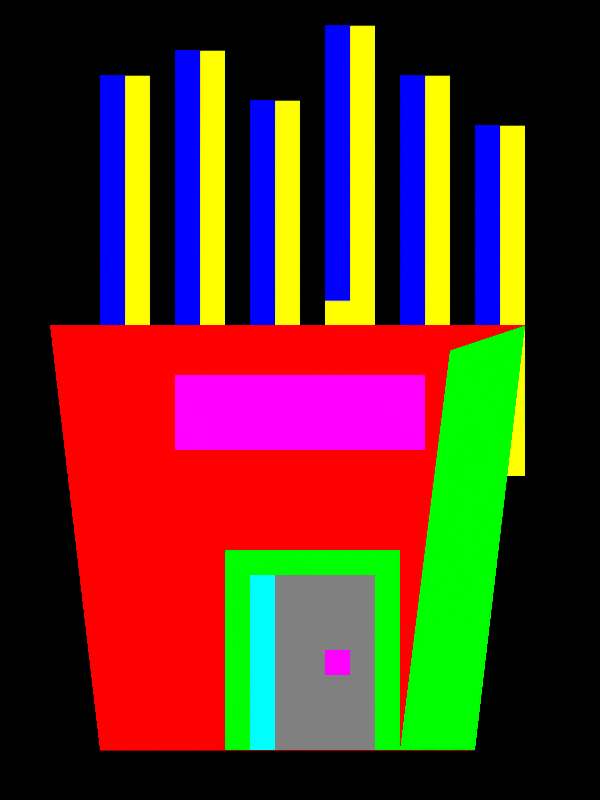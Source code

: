 # Source: restaurant.blend  (saved by Blender 4.5.92; exported with 4.5.12 LTS)
import bpy
from mathutils import Matrix  # noqa: F401  (used for matrix-valued properties, if any)

bpy.ops.wm.read_factory_settings(use_empty=True)
scene = bpy.context.scene
scene.name = 'DinoTycoon_restaurant_Pose0'

# ---- materials (node trees are filled in below, after node groups)
mat_dinotycoon_role_a = bpy.data.materials.new('DinoTycoon_Role_A')
mat_dinotycoon_role_a.diffuse_color = (1.0, 1.0, 0.0, 1.0)
mat_dinotycoon_role_f = bpy.data.materials.new('DinoTycoon_Role_F')
mat_dinotycoon_role_f.diffuse_color = (0.0, 0.0, 1.0, 1.0)
mat_dinotycoon_role_b = bpy.data.materials.new('DinoTycoon_Role_B')
mat_dinotycoon_role_b.diffuse_color = (1.0, 0.0, 0.0, 1.0)
mat_dinotycoon_role_d = bpy.data.materials.new('DinoTycoon_Role_D')
mat_dinotycoon_role_d.diffuse_color = (0.0, 1.0, 0.0, 1.0)
mat_dinotycoon_role_w = bpy.data.materials.new('DinoTycoon_Role_W')
mat_dinotycoon_role_w.diffuse_color = (1.0, 0.0, 1.0, 1.0)
mat_dinotycoon_role_m = bpy.data.materials.new('DinoTycoon_Role_M')
mat_dinotycoon_role_m.diffuse_color = (0.2159, 0.2159, 0.2159, 1.0)
mat_dinotycoon_role_g = bpy.data.materials.new('DinoTycoon_Role_G')
mat_dinotycoon_role_g.diffuse_color = (0.0, 1.0, 1.0, 1.0)

# ---- material node trees
mat_dinotycoon_role_a.use_nodes = True; mat_dinotycoon_role_a.node_tree.nodes.clear()
_N = mat_dinotycoon_role_a.node_tree.nodes; _L = mat_dinotycoon_role_a.node_tree.links
n0 = _N.new('ShaderNodeEmission'); n0.name = 'Emission'; n0.location = (0, 0)
n0.inputs[0].default_value = (1.0, 1.0, 0.0, 1.0)
n1 = _N.new('ShaderNodeOutputMaterial'); n1.name = 'Material Output'; n1.location = (0, 0)
_L.new(n0.outputs[0], n1.inputs[0])
n1.is_active_output = True
mat_dinotycoon_role_f.use_nodes = True; mat_dinotycoon_role_f.node_tree.nodes.clear()
_N = mat_dinotycoon_role_f.node_tree.nodes; _L = mat_dinotycoon_role_f.node_tree.links
n0 = _N.new('ShaderNodeEmission'); n0.name = 'Emission'; n0.location = (0, 0)
n0.inputs[0].default_value = (0.0, 0.0, 1.0, 1.0)
n1 = _N.new('ShaderNodeOutputMaterial'); n1.name = 'Material Output'; n1.location = (0, 0)
_L.new(n0.outputs[0], n1.inputs[0])
n1.is_active_output = True
mat_dinotycoon_role_b.use_nodes = True; mat_dinotycoon_role_b.node_tree.nodes.clear()
_N = mat_dinotycoon_role_b.node_tree.nodes; _L = mat_dinotycoon_role_b.node_tree.links
n0 = _N.new('ShaderNodeEmission'); n0.name = 'Emission'; n0.location = (0, 0)
n0.inputs[0].default_value = (1.0, 0.0, 0.0, 1.0)
n1 = _N.new('ShaderNodeOutputMaterial'); n1.name = 'Material Output'; n1.location = (0, 0)
_L.new(n0.outputs[0], n1.inputs[0])
n1.is_active_output = True
mat_dinotycoon_role_d.use_nodes = True; mat_dinotycoon_role_d.node_tree.nodes.clear()
_N = mat_dinotycoon_role_d.node_tree.nodes; _L = mat_dinotycoon_role_d.node_tree.links
n0 = _N.new('ShaderNodeEmission'); n0.name = 'Emission'; n0.location = (0, 0)
n0.inputs[0].default_value = (0.0, 1.0, 0.0, 1.0)
n1 = _N.new('ShaderNodeOutputMaterial'); n1.name = 'Material Output'; n1.location = (0, 0)
_L.new(n0.outputs[0], n1.inputs[0])
n1.is_active_output = True
mat_dinotycoon_role_w.use_nodes = True; mat_dinotycoon_role_w.node_tree.nodes.clear()
_N = mat_dinotycoon_role_w.node_tree.nodes; _L = mat_dinotycoon_role_w.node_tree.links
n0 = _N.new('ShaderNodeEmission'); n0.name = 'Emission'; n0.location = (0, 0)
n0.inputs[0].default_value = (1.0, 0.0, 1.0, 1.0)
n1 = _N.new('ShaderNodeOutputMaterial'); n1.name = 'Material Output'; n1.location = (0, 0)
_L.new(n0.outputs[0], n1.inputs[0])
n1.is_active_output = True
mat_dinotycoon_role_m.use_nodes = True; mat_dinotycoon_role_m.node_tree.nodes.clear()
_N = mat_dinotycoon_role_m.node_tree.nodes; _L = mat_dinotycoon_role_m.node_tree.links
n0 = _N.new('ShaderNodeEmission'); n0.name = 'Emission'; n0.location = (0, 0)
n0.inputs[0].default_value = (0.2159, 0.2159, 0.2159, 1.0)
n1 = _N.new('ShaderNodeOutputMaterial'); n1.name = 'Material Output'; n1.location = (0, 0)
_L.new(n0.outputs[0], n1.inputs[0])
n1.is_active_output = True
mat_dinotycoon_role_g.use_nodes = True; mat_dinotycoon_role_g.node_tree.nodes.clear()
_N = mat_dinotycoon_role_g.node_tree.nodes; _L = mat_dinotycoon_role_g.node_tree.links
n0 = _N.new('ShaderNodeEmission'); n0.name = 'Emission'; n0.location = (0, 0)
n0.inputs[0].default_value = (0.0, 1.0, 1.0, 1.0)
n1 = _N.new('ShaderNodeOutputMaterial'); n1.name = 'Material Output'; n1.location = (0, 0)
_L.new(n0.outputs[0], n1.inputs[0])
n1.is_active_output = True

# ---- cameras
cam_dinotycoon_restaurant_pose0_camera = bpy.data.cameras.new('DinoTycoon_restaurant_Pose0_Camera')
cam_dinotycoon_restaurant_pose0_camera.type = 'ORTHO'
cam_dinotycoon_restaurant_pose0_camera.ortho_scale = 32.0

# ---- meshes
me_dinotycoon_restaurant_pose0_fry0 = bpy.data.meshes.new('DinoTycoon_restaurant_Pose0_fry0')
me_dinotycoon_restaurant_pose0_fry0.from_pydata([(4.0, -1.0, 29.0), (6.0, -1.0, 29.0), (6.0, -1.0, 15.0), (4.0, -1.0, 15.0), (4.0, 1.0, 29.0), (6.0, 1.0, 29.0), (6.0, 1.0, 15.0), (4.0, 1.0, 15.0)], [], [(3, 2, 1, 0), (4, 5, 6, 7), (0, 1, 5, 4), (1, 2, 6, 5), (2, 3, 7, 6), (3, 0, 4, 7)])
me_dinotycoon_restaurant_pose0_fry0.materials.append(mat_dinotycoon_role_a)
me_dinotycoon_restaurant_pose0_fry0.update()
me_dinotycoon_restaurant_pose0_fry_edge0 = bpy.data.meshes.new('DinoTycoon_restaurant_Pose0_fry_edge0')
me_dinotycoon_restaurant_pose0_fry_edge0.from_pydata([(4.0, -3.0, 29.0), (5.0, -3.0, 29.0), (5.0, -3.0, 18.0), (4.0, -3.0, 18.0), (4.0, -1.0, 29.0), (5.0, -1.0, 29.0), (5.0, -1.0, 18.0), (4.0, -1.0, 18.0)], [], [(3, 2, 1, 0), (4, 5, 6, 7), (0, 1, 5, 4), (1, 2, 6, 5), (2, 3, 7, 6), (3, 0, 4, 7)])
me_dinotycoon_restaurant_pose0_fry_edge0.materials.append(mat_dinotycoon_role_f)
me_dinotycoon_restaurant_pose0_fry_edge0.update()
me_dinotycoon_restaurant_pose0_fry1 = bpy.data.meshes.new('DinoTycoon_restaurant_Pose0_fry1')
me_dinotycoon_restaurant_pose0_fry1.from_pydata([(7.0, -1.0, 30.0), (9.0, -1.0, 30.0), (9.0, -1.0, 16.0), (7.0, -1.0, 16.0), (7.0, 1.0, 30.0), (9.0, 1.0, 30.0), (9.0, 1.0, 16.0), (7.0, 1.0, 16.0)], [], [(3, 2, 1, 0), (4, 5, 6, 7), (0, 1, 5, 4), (1, 2, 6, 5), (2, 3, 7, 6), (3, 0, 4, 7)])
me_dinotycoon_restaurant_pose0_fry1.materials.append(mat_dinotycoon_role_a)
me_dinotycoon_restaurant_pose0_fry1.update()
me_dinotycoon_restaurant_pose0_fry_edge1 = bpy.data.meshes.new('DinoTycoon_restaurant_Pose0_fry_edge1')
me_dinotycoon_restaurant_pose0_fry_edge1.from_pydata([(7.0, -3.0, 30.0), (8.0, -3.0, 30.0), (8.0, -3.0, 19.0), (7.0, -3.0, 19.0), (7.0, -1.0, 30.0), (8.0, -1.0, 30.0), (8.0, -1.0, 19.0), (7.0, -1.0, 19.0)], [], [(3, 2, 1, 0), (4, 5, 6, 7), (0, 1, 5, 4), (1, 2, 6, 5), (2, 3, 7, 6), (3, 0, 4, 7)])
me_dinotycoon_restaurant_pose0_fry_edge1.materials.append(mat_dinotycoon_role_f)
me_dinotycoon_restaurant_pose0_fry_edge1.update()
me_dinotycoon_restaurant_pose0_fry2 = bpy.data.meshes.new('DinoTycoon_restaurant_Pose0_fry2')
me_dinotycoon_restaurant_pose0_fry2.from_pydata([(10.0, -1.0, 28.0), (12.0, -1.0, 28.0), (12.0, -1.0, 14.0), (10.0, -1.0, 14.0), (10.0, 1.0, 28.0), (12.0, 1.0, 28.0), (12.0, 1.0, 14.0), (10.0, 1.0, 14.0)], [], [(3, 2, 1, 0), (4, 5, 6, 7), (0, 1, 5, 4), (1, 2, 6, 5), (2, 3, 7, 6), (3, 0, 4, 7)])
me_dinotycoon_restaurant_pose0_fry2.materials.append(mat_dinotycoon_role_a)
me_dinotycoon_restaurant_pose0_fry2.update()
me_dinotycoon_restaurant_pose0_fry_edge2 = bpy.data.meshes.new('DinoTycoon_restaurant_Pose0_fry_edge2')
me_dinotycoon_restaurant_pose0_fry_edge2.from_pydata([(10.0, -3.0, 28.0), (11.0, -3.0, 28.0), (11.0, -3.0, 17.0), (10.0, -3.0, 17.0), (10.0, -1.0, 28.0), (11.0, -1.0, 28.0), (11.0, -1.0, 17.0), (10.0, -1.0, 17.0)], [], [(3, 2, 1, 0), (4, 5, 6, 7), (0, 1, 5, 4), (1, 2, 6, 5), (2, 3, 7, 6), (3, 0, 4, 7)])
me_dinotycoon_restaurant_pose0_fry_edge2.materials.append(mat_dinotycoon_role_f)
me_dinotycoon_restaurant_pose0_fry_edge2.update()
me_dinotycoon_restaurant_pose0_fry3 = bpy.data.meshes.new('DinoTycoon_restaurant_Pose0_fry3')
me_dinotycoon_restaurant_pose0_fry3.from_pydata([(13.0, -1.0, 31.0), (15.0, -1.0, 31.0), (15.0, -1.0, 17.0), (13.0, -1.0, 17.0), (13.0, 1.0, 31.0), (15.0, 1.0, 31.0), (15.0, 1.0, 17.0), (13.0, 1.0, 17.0)], [], [(3, 2, 1, 0), (4, 5, 6, 7), (0, 1, 5, 4), (1, 2, 6, 5), (2, 3, 7, 6), (3, 0, 4, 7)])
me_dinotycoon_restaurant_pose0_fry3.materials.append(mat_dinotycoon_role_a)
me_dinotycoon_restaurant_pose0_fry3.update()
me_dinotycoon_restaurant_pose0_fry_edge3 = bpy.data.meshes.new('DinoTycoon_restaurant_Pose0_fry_edge3')
me_dinotycoon_restaurant_pose0_fry_edge3.from_pydata([(13.0, -3.0, 31.0), (14.0, -3.0, 31.0), (14.0, -3.0, 20.0), (13.0, -3.0, 20.0), (13.0, -1.0, 31.0), (14.0, -1.0, 31.0), (14.0, -1.0, 20.0), (13.0, -1.0, 20.0)], [], [(3, 2, 1, 0), (4, 5, 6, 7), (0, 1, 5, 4), (1, 2, 6, 5), (2, 3, 7, 6), (3, 0, 4, 7)])
me_dinotycoon_restaurant_pose0_fry_edge3.materials.append(mat_dinotycoon_role_f)
me_dinotycoon_restaurant_pose0_fry_edge3.update()
me_dinotycoon_restaurant_pose0_fry4 = bpy.data.meshes.new('DinoTycoon_restaurant_Pose0_fry4')
me_dinotycoon_restaurant_pose0_fry4.from_pydata([(16.0, -1.0, 29.0), (18.0, -1.0, 29.0), (18.0, -1.0, 15.0), (16.0, -1.0, 15.0), (16.0, 1.0, 29.0), (18.0, 1.0, 29.0), (18.0, 1.0, 15.0), (16.0, 1.0, 15.0)], [], [(3, 2, 1, 0), (4, 5, 6, 7), (0, 1, 5, 4), (1, 2, 6, 5), (2, 3, 7, 6), (3, 0, 4, 7)])
me_dinotycoon_restaurant_pose0_fry4.materials.append(mat_dinotycoon_role_a)
me_dinotycoon_restaurant_pose0_fry4.update()
me_dinotycoon_restaurant_pose0_fry_edge4 = bpy.data.meshes.new('DinoTycoon_restaurant_Pose0_fry_edge4')
me_dinotycoon_restaurant_pose0_fry_edge4.from_pydata([(16.0, -3.0, 29.0), (17.0, -3.0, 29.0), (17.0, -3.0, 18.0), (16.0, -3.0, 18.0), (16.0, -1.0, 29.0), (17.0, -1.0, 29.0), (17.0, -1.0, 18.0), (16.0, -1.0, 18.0)], [], [(3, 2, 1, 0), (4, 5, 6, 7), (0, 1, 5, 4), (1, 2, 6, 5), (2, 3, 7, 6), (3, 0, 4, 7)])
me_dinotycoon_restaurant_pose0_fry_edge4.materials.append(mat_dinotycoon_role_f)
me_dinotycoon_restaurant_pose0_fry_edge4.update()
me_dinotycoon_restaurant_pose0_fry5 = bpy.data.meshes.new('DinoTycoon_restaurant_Pose0_fry5')
me_dinotycoon_restaurant_pose0_fry5.from_pydata([(19.0, -1.0, 27.0), (21.0, -1.0, 27.0), (21.0, -1.0, 13.0), (19.0, -1.0, 13.0), (19.0, 1.0, 27.0), (21.0, 1.0, 27.0), (21.0, 1.0, 13.0), (19.0, 1.0, 13.0)], [], [(3, 2, 1, 0), (4, 5, 6, 7), (0, 1, 5, 4), (1, 2, 6, 5), (2, 3, 7, 6), (3, 0, 4, 7)])
me_dinotycoon_restaurant_pose0_fry5.materials.append(mat_dinotycoon_role_a)
me_dinotycoon_restaurant_pose0_fry5.update()
me_dinotycoon_restaurant_pose0_fry_edge5 = bpy.data.meshes.new('DinoTycoon_restaurant_Pose0_fry_edge5')
me_dinotycoon_restaurant_pose0_fry_edge5.from_pydata([(19.0, -3.0, 27.0), (20.0, -3.0, 27.0), (20.0, -3.0, 16.0), (19.0, -3.0, 16.0), (19.0, -1.0, 27.0), (20.0, -1.0, 27.0), (20.0, -1.0, 16.0), (19.0, -1.0, 16.0)], [], [(3, 2, 1, 0), (4, 5, 6, 7), (0, 1, 5, 4), (1, 2, 6, 5), (2, 3, 7, 6), (3, 0, 4, 7)])
me_dinotycoon_restaurant_pose0_fry_edge5.materials.append(mat_dinotycoon_role_f)
me_dinotycoon_restaurant_pose0_fry_edge5.update()
me_dinotycoon_restaurant_pose0_carton = bpy.data.meshes.new('DinoTycoon_restaurant_Pose0_carton')
me_dinotycoon_restaurant_pose0_carton.from_pydata([(2.0, -4.0, 19.0), (21.0, -4.0, 19.0), (19.0, -4.0, 2.0), (4.0, -4.0, 2.0), (2.0, -2.0, 19.0), (21.0, -2.0, 19.0), (19.0, -2.0, 2.0), (4.0, -2.0, 2.0)], [], [(3, 2, 1, 0), (4, 5, 6, 7), (0, 1, 5, 4), (1, 2, 6, 5), (2, 3, 7, 6), (3, 0, 4, 7)])
me_dinotycoon_restaurant_pose0_carton.materials.append(mat_dinotycoon_role_b)
me_dinotycoon_restaurant_pose0_carton.update()
me_dinotycoon_restaurant_pose0_carton_shade = bpy.data.meshes.new('DinoTycoon_restaurant_Pose0_carton_shade')
me_dinotycoon_restaurant_pose0_carton_shade.from_pydata([(18.0, -5.0, 18.0), (21.0, -5.0, 19.0), (19.0, -5.0, 2.0), (16.0, -5.0, 2.0), (18.0, -3.0, 18.0), (21.0, -3.0, 19.0), (19.0, -3.0, 2.0), (16.0, -3.0, 2.0)], [], [(3, 2, 1, 0), (4, 5, 6, 7), (0, 1, 5, 4), (1, 2, 6, 5), (2, 3, 7, 6), (3, 0, 4, 7)])
me_dinotycoon_restaurant_pose0_carton_shade.materials.append(mat_dinotycoon_role_d)
me_dinotycoon_restaurant_pose0_carton_shade.update()
me_dinotycoon_restaurant_pose0_sign = bpy.data.meshes.new('DinoTycoon_restaurant_Pose0_sign')
me_dinotycoon_restaurant_pose0_sign.from_pydata([(7.0, -6.0, 17.0), (17.0, -6.0, 17.0), (17.0, -6.0, 14.0), (7.0, -6.0, 14.0), (7.0, -4.0, 17.0), (17.0, -4.0, 17.0), (17.0, -4.0, 14.0), (7.0, -4.0, 14.0)], [], [(3, 2, 1, 0), (4, 5, 6, 7), (0, 1, 5, 4), (1, 2, 6, 5), (2, 3, 7, 6), (3, 0, 4, 7)])
me_dinotycoon_restaurant_pose0_sign.materials.append(mat_dinotycoon_role_w)
me_dinotycoon_restaurant_pose0_sign.update()
me_dinotycoon_restaurant_pose0_door_frame = bpy.data.meshes.new('DinoTycoon_restaurant_Pose0_door_frame')
me_dinotycoon_restaurant_pose0_door_frame.from_pydata([(9.0, -8.0, 10.0), (16.0, -8.0, 10.0), (16.0, -8.0, 2.0), (9.0, -8.0, 2.0), (9.0, -6.0, 10.0), (16.0, -6.0, 10.0), (16.0, -6.0, 2.0), (9.0, -6.0, 2.0)], [], [(3, 2, 1, 0), (4, 5, 6, 7), (0, 1, 5, 4), (1, 2, 6, 5), (2, 3, 7, 6), (3, 0, 4, 7)])
me_dinotycoon_restaurant_pose0_door_frame.materials.append(mat_dinotycoon_role_d)
me_dinotycoon_restaurant_pose0_door_frame.update()
me_dinotycoon_restaurant_pose0_door = bpy.data.meshes.new('DinoTycoon_restaurant_Pose0_door')
me_dinotycoon_restaurant_pose0_door.from_pydata([(10.0, -9.0, 9.0), (15.0, -9.0, 9.0), (15.0, -9.0, 2.0), (10.0, -9.0, 2.0), (10.0, -7.0, 9.0), (15.0, -7.0, 9.0), (15.0, -7.0, 2.0), (10.0, -7.0, 2.0)], [], [(3, 2, 1, 0), (4, 5, 6, 7), (0, 1, 5, 4), (1, 2, 6, 5), (2, 3, 7, 6), (3, 0, 4, 7)])
me_dinotycoon_restaurant_pose0_door.materials.append(mat_dinotycoon_role_m)
me_dinotycoon_restaurant_pose0_door.update()
me_dinotycoon_restaurant_pose0_door_light = bpy.data.meshes.new('DinoTycoon_restaurant_Pose0_door_light')
me_dinotycoon_restaurant_pose0_door_light.from_pydata([(10.0, -10.0, 9.0), (11.0, -10.0, 9.0), (11.0, -10.0, 2.0), (10.0, -10.0, 2.0), (10.0, -8.0, 9.0), (11.0, -8.0, 9.0), (11.0, -8.0, 2.0), (10.0, -8.0, 2.0)], [], [(3, 2, 1, 0), (4, 5, 6, 7), (0, 1, 5, 4), (1, 2, 6, 5), (2, 3, 7, 6), (3, 0, 4, 7)])
me_dinotycoon_restaurant_pose0_door_light.materials.append(mat_dinotycoon_role_g)
me_dinotycoon_restaurant_pose0_door_light.update()
me_dinotycoon_restaurant_pose0_door_knob = bpy.data.meshes.new('DinoTycoon_restaurant_Pose0_door_knob')
me_dinotycoon_restaurant_pose0_door_knob.from_pydata([(13.0, -11.0, 6.0), (14.0, -11.0, 6.0), (14.0, -11.0, 5.0), (13.0, -11.0, 5.0), (13.0, -9.0, 6.0), (14.0, -9.0, 6.0), (14.0, -9.0, 5.0), (13.0, -9.0, 5.0)], [], [(3, 2, 1, 0), (4, 5, 6, 7), (0, 1, 5, 4), (1, 2, 6, 5), (2, 3, 7, 6), (3, 0, 4, 7)])
me_dinotycoon_restaurant_pose0_door_knob.materials.append(mat_dinotycoon_role_w)
me_dinotycoon_restaurant_pose0_door_knob.update()

# ---- objects
ob_dinotycoon_restaurant_pose0_camera = bpy.data.objects.new('DinoTycoon_restaurant_Pose0_Camera', cam_dinotycoon_restaurant_pose0_camera)
ob_dinotycoon_restaurant_pose0_fry0 = bpy.data.objects.new('DinoTycoon_restaurant_Pose0_fry0', me_dinotycoon_restaurant_pose0_fry0)
ob_dinotycoon_restaurant_pose0_fry_edge0 = bpy.data.objects.new('DinoTycoon_restaurant_Pose0_fry_edge0', me_dinotycoon_restaurant_pose0_fry_edge0)
ob_dinotycoon_restaurant_pose0_fry1 = bpy.data.objects.new('DinoTycoon_restaurant_Pose0_fry1', me_dinotycoon_restaurant_pose0_fry1)
ob_dinotycoon_restaurant_pose0_fry_edge1 = bpy.data.objects.new('DinoTycoon_restaurant_Pose0_fry_edge1', me_dinotycoon_restaurant_pose0_fry_edge1)
ob_dinotycoon_restaurant_pose0_fry2 = bpy.data.objects.new('DinoTycoon_restaurant_Pose0_fry2', me_dinotycoon_restaurant_pose0_fry2)
ob_dinotycoon_restaurant_pose0_fry_edge2 = bpy.data.objects.new('DinoTycoon_restaurant_Pose0_fry_edge2', me_dinotycoon_restaurant_pose0_fry_edge2)
ob_dinotycoon_restaurant_pose0_fry3 = bpy.data.objects.new('DinoTycoon_restaurant_Pose0_fry3', me_dinotycoon_restaurant_pose0_fry3)
ob_dinotycoon_restaurant_pose0_fry_edge3 = bpy.data.objects.new('DinoTycoon_restaurant_Pose0_fry_edge3', me_dinotycoon_restaurant_pose0_fry_edge3)
ob_dinotycoon_restaurant_pose0_fry4 = bpy.data.objects.new('DinoTycoon_restaurant_Pose0_fry4', me_dinotycoon_restaurant_pose0_fry4)
ob_dinotycoon_restaurant_pose0_fry_edge4 = bpy.data.objects.new('DinoTycoon_restaurant_Pose0_fry_edge4', me_dinotycoon_restaurant_pose0_fry_edge4)
ob_dinotycoon_restaurant_pose0_fry5 = bpy.data.objects.new('DinoTycoon_restaurant_Pose0_fry5', me_dinotycoon_restaurant_pose0_fry5)
ob_dinotycoon_restaurant_pose0_fry_edge5 = bpy.data.objects.new('DinoTycoon_restaurant_Pose0_fry_edge5', me_dinotycoon_restaurant_pose0_fry_edge5)
ob_dinotycoon_restaurant_pose0_carton = bpy.data.objects.new('DinoTycoon_restaurant_Pose0_carton', me_dinotycoon_restaurant_pose0_carton)
ob_dinotycoon_restaurant_pose0_carton_shade = bpy.data.objects.new('DinoTycoon_restaurant_Pose0_carton_shade', me_dinotycoon_restaurant_pose0_carton_shade)
ob_dinotycoon_restaurant_pose0_sign = bpy.data.objects.new('DinoTycoon_restaurant_Pose0_sign', me_dinotycoon_restaurant_pose0_sign)
ob_dinotycoon_restaurant_pose0_door_frame = bpy.data.objects.new('DinoTycoon_restaurant_Pose0_door_frame', me_dinotycoon_restaurant_pose0_door_frame)
ob_dinotycoon_restaurant_pose0_door = bpy.data.objects.new('DinoTycoon_restaurant_Pose0_door', me_dinotycoon_restaurant_pose0_door)
ob_dinotycoon_restaurant_pose0_door_light = bpy.data.objects.new('DinoTycoon_restaurant_Pose0_door_light', me_dinotycoon_restaurant_pose0_door_light)
ob_dinotycoon_restaurant_pose0_door_knob = bpy.data.objects.new('DinoTycoon_restaurant_Pose0_door_knob', me_dinotycoon_restaurant_pose0_door_knob)

# ---- transforms, parenting, visibility, modifiers, constraints
ob_dinotycoon_restaurant_pose0_camera.location = (12.0, -100.0, 16.0)
ob_dinotycoon_restaurant_pose0_camera.rotation_euler = (1.571, -0.0, 0.0)
ob_dinotycoon_restaurant_pose0_fry0.location = (0.0, 0.0, 0.0)
ob_dinotycoon_restaurant_pose0_fry_edge0.location = (0.0, 0.0, 0.0)
ob_dinotycoon_restaurant_pose0_fry1.location = (0.0, 0.0, 0.0)
ob_dinotycoon_restaurant_pose0_fry_edge1.location = (0.0, 0.0, 0.0)
ob_dinotycoon_restaurant_pose0_fry2.location = (0.0, 0.0, 0.0)
ob_dinotycoon_restaurant_pose0_fry_edge2.location = (0.0, 0.0, 0.0)
ob_dinotycoon_restaurant_pose0_fry3.location = (0.0, 0.0, 0.0)
ob_dinotycoon_restaurant_pose0_fry_edge3.location = (0.0, 0.0, 0.0)
ob_dinotycoon_restaurant_pose0_fry4.location = (0.0, 0.0, 0.0)
ob_dinotycoon_restaurant_pose0_fry_edge4.location = (0.0, 0.0, 0.0)
ob_dinotycoon_restaurant_pose0_fry5.location = (0.0, 0.0, 0.0)
ob_dinotycoon_restaurant_pose0_fry_edge5.location = (0.0, 0.0, 0.0)
ob_dinotycoon_restaurant_pose0_carton.location = (0.0, 0.0, 0.0)
ob_dinotycoon_restaurant_pose0_carton_shade.location = (0.0, 0.0, 0.0)
ob_dinotycoon_restaurant_pose0_sign.location = (0.0, 0.0, 0.0)
ob_dinotycoon_restaurant_pose0_door_frame.location = (0.0, 0.0, 0.0)
ob_dinotycoon_restaurant_pose0_door.location = (0.0, 0.0, 0.0)
ob_dinotycoon_restaurant_pose0_door_light.location = (0.0, 0.0, 0.0)
ob_dinotycoon_restaurant_pose0_door_knob.location = (0.0, 0.0, 0.0)

# ---- collection membership
scene.collection.objects.link(ob_dinotycoon_restaurant_pose0_camera)
scene.collection.objects.link(ob_dinotycoon_restaurant_pose0_fry0)
scene.collection.objects.link(ob_dinotycoon_restaurant_pose0_fry_edge0)
scene.collection.objects.link(ob_dinotycoon_restaurant_pose0_fry1)
scene.collection.objects.link(ob_dinotycoon_restaurant_pose0_fry_edge1)
scene.collection.objects.link(ob_dinotycoon_restaurant_pose0_fry2)
scene.collection.objects.link(ob_dinotycoon_restaurant_pose0_fry_edge2)
scene.collection.objects.link(ob_dinotycoon_restaurant_pose0_fry3)
scene.collection.objects.link(ob_dinotycoon_restaurant_pose0_fry_edge3)
scene.collection.objects.link(ob_dinotycoon_restaurant_pose0_fry4)
scene.collection.objects.link(ob_dinotycoon_restaurant_pose0_fry_edge4)
scene.collection.objects.link(ob_dinotycoon_restaurant_pose0_fry5)
scene.collection.objects.link(ob_dinotycoon_restaurant_pose0_fry_edge5)
scene.collection.objects.link(ob_dinotycoon_restaurant_pose0_carton)
scene.collection.objects.link(ob_dinotycoon_restaurant_pose0_carton_shade)
scene.collection.objects.link(ob_dinotycoon_restaurant_pose0_sign)
scene.collection.objects.link(ob_dinotycoon_restaurant_pose0_door_frame)
scene.collection.objects.link(ob_dinotycoon_restaurant_pose0_door)
scene.collection.objects.link(ob_dinotycoon_restaurant_pose0_door_light)
scene.collection.objects.link(ob_dinotycoon_restaurant_pose0_door_knob)

# ---- scene / render settings (as saved in the file)
scene.camera = ob_dinotycoon_restaurant_pose0_camera
scene.frame_start = 1; scene.frame_end = 250; scene.frame_set(1)
scene.render.engine = 'CYCLES'
scene.render.image_settings.exr_codec = 'NONE'
scene.render.resolution_x = 24
scene.render.resolution_y = 32
scene.render.film_transparent = True
scene.render.simplify_subdivision_render = 0
scene.render.simplify_child_particles_render = 0.0
scene.cycles.use_denoising = False
scene.cycles.samples = 1
scene.cycles.filter_width = 0.01
scene.eevee.use_volume_custom_range = False
scene.eevee.use_fast_gi = False
scene.eevee.use_shadows = False
scene.view_settings.view_transform = 'Standard'
scene.view_settings.white_balance_temperature = 0.0
scene.view_settings.white_balance_tint = 0.0
scene.view_settings.white_balance_whitepoint = (2.97, 0.5193, -0.0414)
bpy.context.view_layer.update()
